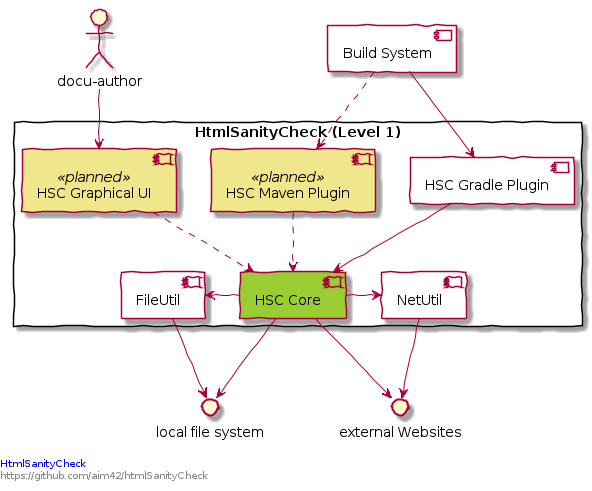

The diagram above was rendered by PlantUML. Its source (embedded in the PNG):
@startuml
skinparam componentStyle uml2
skinparam component {
   backgroundColor<<planned>> Khaki
   backgroundColor White
}

skinparam handwritten true

left footer

<font color=blue>HtmlSanityCheck</font>
https://github.com/aim42/htmlSanityCheck
endfooter

interface "local file system" as files
interface "external Websites" as web

rectangle "HtmlSanityCheck (Level 1)" as HSC {

[HSC Core] as core #YellowGreen
[HSC Gradle Plugin] -down-> core


[HSC Graphical UI] <<planned>> as ui
[HSC Maven Plugin]  <<planned>> as mavenplugin

[FileUtil] as futil
[NetUtil] as netutil

mavenplugin .down-> core
ui .down-> core

core -> futil
core -> netutil

futil -down-> files
netutil -down-> web

}
:docu-author: -down-> ui

[Build System] as bs


bs -down-> [HSC Gradle Plugin]
bs .down.> mavenplugin

core -down-> files
core -down-> web


@enduml